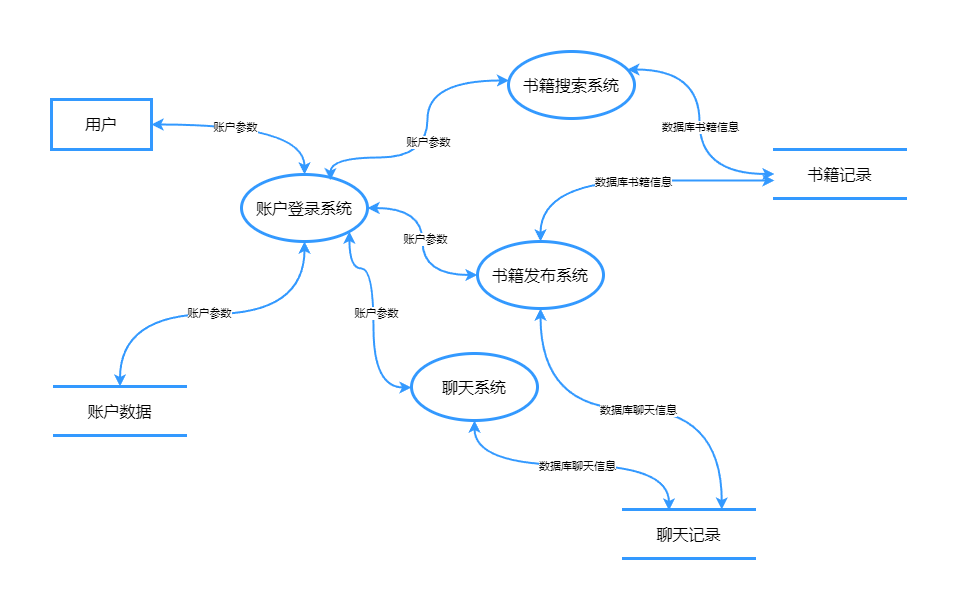

The diagram above was exported from draw.io. Its source (the exported page's mxGraphModel, read from the mxfile embedded in the PNG):
<mxGraphModel dx="1416" dy="818" grid="0" gridSize="10" guides="1" tooltips="1" connect="1" arrows="1" fold="1" page="1" pageScale="1" pageWidth="2339" pageHeight="3300" math="0" shadow="0">
  <root>
    <mxCell id="0" />
    <mxCell id="1" parent="0" />
    <mxCell id="qusS0OvlvNrZcWQq9AIV-1" value="&lt;font style=&quot;font-size: 16px;&quot;&gt;账户数据&lt;/font&gt;" style="html=1;whiteSpace=wrap;shape=partialRectangle;right=0;left=0;strokeWidth=3;strokeColor=#3399FF;" parent="1" vertex="1">
      <mxGeometry x="224" y="416" width="131" height="49" as="geometry" />
    </mxCell>
    <mxCell id="qusS0OvlvNrZcWQq9AIV-4" value="&lt;font style=&quot;font-size: 16px;&quot;&gt;书籍记录&lt;/font&gt;" style="html=1;whiteSpace=wrap;shape=partialRectangle;right=0;left=0;strokeWidth=3;strokeColor=#3399FF;" parent="1" vertex="1">
      <mxGeometry x="944" y="179" width="131" height="49" as="geometry" />
    </mxCell>
    <mxCell id="qusS0OvlvNrZcWQq9AIV-5" value="&lt;font style=&quot;font-size: 16px;&quot;&gt;聊天记录&lt;/font&gt;" style="html=1;whiteSpace=wrap;shape=partialRectangle;right=0;left=0;strokeWidth=3;strokeColor=#3399FF;" parent="1" vertex="1">
      <mxGeometry x="793" y="539" width="131" height="49" as="geometry" />
    </mxCell>
    <mxCell id="qusS0OvlvNrZcWQq9AIV-6" value="&lt;font style=&quot;font-size: 16px;&quot;&gt;用户&lt;/font&gt;" style="html=1;dashed=0;whiteSpace=wrap;strokeWidth=3;strokeColor=#3399FF;" parent="1" vertex="1">
      <mxGeometry x="221" y="129" width="100" height="50" as="geometry" />
    </mxCell>
    <mxCell id="qusS0OvlvNrZcWQq9AIV-7" value="&lt;font style=&quot;font-size: 16px;&quot;&gt;账户登录系统&lt;/font&gt;" style="shape=ellipse;html=1;dashed=0;whiteSpace=wrap;perimeter=ellipsePerimeter;strokeWidth=3;strokeColor=#3399FF;" parent="1" vertex="1">
      <mxGeometry x="411" y="204" width="126" height="67" as="geometry" />
    </mxCell>
    <mxCell id="qusS0OvlvNrZcWQq9AIV-8" value="" style="endArrow=classic;html=1;rounded=0;edgeStyle=orthogonalEdgeStyle;curved=1;strokeWidth=2;strokeColor=#3399FF;startArrow=classic;startFill=1;endFill=1;" parent="1" source="qusS0OvlvNrZcWQq9AIV-6" target="qusS0OvlvNrZcWQq9AIV-7" edge="1">
      <mxGeometry width="50" height="50" relative="1" as="geometry">
        <mxPoint x="643" y="327" as="sourcePoint" />
        <mxPoint x="478.0000000000002" y="201" as="targetPoint" />
      </mxGeometry>
    </mxCell>
    <mxCell id="qusS0OvlvNrZcWQq9AIV-12" value="账户参数" style="edgeLabel;html=1;align=center;verticalAlign=middle;resizable=0;points=[];" parent="qusS0OvlvNrZcWQq9AIV-8" vertex="1" connectable="0">
      <mxGeometry x="-0.1863" y="-2" relative="1" as="geometry">
        <mxPoint as="offset" />
      </mxGeometry>
    </mxCell>
    <mxCell id="qusS0OvlvNrZcWQq9AIV-9" value="" style="endArrow=classic;html=1;rounded=0;edgeStyle=orthogonalEdgeStyle;curved=1;strokeWidth=2;strokeColor=#3399FF;exitX=0.5;exitY=0;exitDx=0;exitDy=0;startArrow=classic;startFill=1;endFill=1;" parent="1" source="qusS0OvlvNrZcWQq9AIV-1" target="qusS0OvlvNrZcWQq9AIV-7" edge="1">
      <mxGeometry width="50" height="50" relative="1" as="geometry">
        <mxPoint x="331" y="164" as="sourcePoint" />
        <mxPoint x="478.0000000000002" y="268" as="targetPoint" />
      </mxGeometry>
    </mxCell>
    <mxCell id="qusS0OvlvNrZcWQq9AIV-13" value="账户参数" style="edgeLabel;html=1;align=center;verticalAlign=middle;resizable=0;points=[];" parent="qusS0OvlvNrZcWQq9AIV-9" vertex="1" connectable="0">
      <mxGeometry x="-0.0312" y="1" relative="1" as="geometry">
        <mxPoint x="1" as="offset" />
      </mxGeometry>
    </mxCell>
    <mxCell id="qusS0OvlvNrZcWQq9AIV-16" value="&lt;font style=&quot;font-size: 16px;&quot;&gt;书籍搜索系统&lt;/font&gt;" style="shape=ellipse;html=1;dashed=0;whiteSpace=wrap;perimeter=ellipsePerimeter;strokeWidth=3;strokeColor=#3399FF;" parent="1" vertex="1">
      <mxGeometry x="678" y="81" width="126" height="67" as="geometry" />
    </mxCell>
    <mxCell id="qusS0OvlvNrZcWQq9AIV-17" value="&lt;font style=&quot;font-size: 16px;&quot;&gt;书籍发布系统&lt;/font&gt;" style="shape=ellipse;html=1;dashed=0;whiteSpace=wrap;perimeter=ellipsePerimeter;strokeWidth=3;strokeColor=#3399FF;" parent="1" vertex="1">
      <mxGeometry x="647" y="271" width="126" height="67" as="geometry" />
    </mxCell>
    <mxCell id="qusS0OvlvNrZcWQq9AIV-19" value="&lt;font style=&quot;font-size: 16px;&quot;&gt;聊天系统&lt;/font&gt;" style="shape=ellipse;html=1;dashed=0;whiteSpace=wrap;perimeter=ellipsePerimeter;strokeWidth=3;strokeColor=#3399FF;" parent="1" vertex="1">
      <mxGeometry x="581" y="383" width="126" height="67" as="geometry" />
    </mxCell>
    <mxCell id="qusS0OvlvNrZcWQq9AIV-20" value="" style="endArrow=classic;html=1;rounded=0;edgeStyle=orthogonalEdgeStyle;curved=1;strokeWidth=2;strokeColor=#3399FF;startArrow=classic;startFill=1;endFill=1;" parent="1" source="qusS0OvlvNrZcWQq9AIV-4" target="qusS0OvlvNrZcWQq9AIV-17" edge="1">
      <mxGeometry width="50" height="50" relative="1" as="geometry">
        <mxPoint x="660" y="377" as="sourcePoint" />
        <mxPoint x="715" y="401" as="targetPoint" />
        <Array as="points">
          <mxPoint x="928" y="210" />
          <mxPoint x="710" y="210" />
        </Array>
      </mxGeometry>
    </mxCell>
    <mxCell id="qusS0OvlvNrZcWQq9AIV-21" value="数据库书籍信息" style="edgeLabel;html=1;align=center;verticalAlign=middle;resizable=0;points=[];" parent="qusS0OvlvNrZcWQq9AIV-20" vertex="1" connectable="0">
      <mxGeometry x="-0.0312" y="1" relative="1" as="geometry">
        <mxPoint x="1" as="offset" />
      </mxGeometry>
    </mxCell>
    <mxCell id="qusS0OvlvNrZcWQq9AIV-26" value="" style="endArrow=classic;html=1;rounded=0;edgeStyle=orthogonalEdgeStyle;curved=1;strokeWidth=2;strokeColor=#3399FF;exitX=0.347;exitY=0.02;exitDx=0;exitDy=0;startArrow=classic;startFill=1;endFill=1;exitPerimeter=0;" parent="1" source="qusS0OvlvNrZcWQq9AIV-5" target="qusS0OvlvNrZcWQq9AIV-19" edge="1">
      <mxGeometry width="50" height="50" relative="1" as="geometry">
        <mxPoint x="790" y="460" as="sourcePoint" />
        <mxPoint x="987" y="401" as="targetPoint" />
      </mxGeometry>
    </mxCell>
    <mxCell id="qusS0OvlvNrZcWQq9AIV-27" value="数据库聊天信息" style="edgeLabel;html=1;align=center;verticalAlign=middle;resizable=0;points=[];" parent="qusS0OvlvNrZcWQq9AIV-26" vertex="1" connectable="0">
      <mxGeometry x="-0.0312" y="1" relative="1" as="geometry">
        <mxPoint x="1" as="offset" />
      </mxGeometry>
    </mxCell>
    <mxCell id="qusS0OvlvNrZcWQq9AIV-31" value="" style="endArrow=classic;html=1;rounded=0;edgeStyle=orthogonalEdgeStyle;curved=1;strokeWidth=2;strokeColor=#3399FF;exitX=0.706;exitY=0.085;exitDx=0;exitDy=0;startArrow=classic;startFill=1;endFill=1;exitPerimeter=0;" parent="1" source="qusS0OvlvNrZcWQq9AIV-7" target="qusS0OvlvNrZcWQq9AIV-16" edge="1">
      <mxGeometry width="50" height="50" relative="1" as="geometry">
        <mxPoint x="518.4179999999998" y="187.18100000000004" as="sourcePoint" />
        <mxPoint x="638.5870175438812" y="110.00000000000011" as="targetPoint" />
        <Array as="points">
          <mxPoint x="500" y="187" />
          <mxPoint x="597" y="187" />
          <mxPoint x="597" y="110" />
        </Array>
      </mxGeometry>
    </mxCell>
    <mxCell id="qusS0OvlvNrZcWQq9AIV-32" value="账户参数" style="edgeLabel;html=1;align=center;verticalAlign=middle;resizable=0;points=[];" parent="qusS0OvlvNrZcWQq9AIV-31" vertex="1" connectable="0">
      <mxGeometry x="-0.0312" y="1" relative="1" as="geometry">
        <mxPoint x="1" as="offset" />
      </mxGeometry>
    </mxCell>
    <mxCell id="qusS0OvlvNrZcWQq9AIV-33" value="" style="endArrow=classic;html=1;rounded=0;edgeStyle=orthogonalEdgeStyle;curved=1;strokeWidth=2;strokeColor=#3399FF;startArrow=classic;startFill=1;endFill=1;" parent="1" source="qusS0OvlvNrZcWQq9AIV-7" target="qusS0OvlvNrZcWQq9AIV-17" edge="1">
      <mxGeometry width="50" height="50" relative="1" as="geometry">
        <mxPoint x="516" y="328" as="sourcePoint" />
        <mxPoint x="636" y="251" as="targetPoint" />
      </mxGeometry>
    </mxCell>
    <mxCell id="qusS0OvlvNrZcWQq9AIV-34" value="账户参数" style="edgeLabel;html=1;align=center;verticalAlign=middle;resizable=0;points=[];" parent="qusS0OvlvNrZcWQq9AIV-33" vertex="1" connectable="0">
      <mxGeometry x="-0.0312" y="1" relative="1" as="geometry">
        <mxPoint x="1" as="offset" />
      </mxGeometry>
    </mxCell>
    <mxCell id="qusS0OvlvNrZcWQq9AIV-35" value="" style="endArrow=classic;html=1;rounded=0;edgeStyle=orthogonalEdgeStyle;curved=1;strokeWidth=2;strokeColor=#3399FF;startArrow=classic;startFill=1;endFill=1;exitX=1;exitY=1;exitDx=0;exitDy=0;" parent="1" source="qusS0OvlvNrZcWQq9AIV-7" target="qusS0OvlvNrZcWQq9AIV-19" edge="1">
      <mxGeometry width="50" height="50" relative="1" as="geometry">
        <mxPoint x="547" y="248" as="sourcePoint" />
        <mxPoint x="657" y="315" as="targetPoint" />
        <Array as="points">
          <mxPoint x="519" y="298" />
          <mxPoint x="543" y="298" />
          <mxPoint x="543" y="417" />
        </Array>
      </mxGeometry>
    </mxCell>
    <mxCell id="qusS0OvlvNrZcWQq9AIV-36" value="账户参数" style="edgeLabel;html=1;align=center;verticalAlign=middle;resizable=0;points=[];" parent="qusS0OvlvNrZcWQq9AIV-35" vertex="1" connectable="0">
      <mxGeometry x="-0.0312" y="1" relative="1" as="geometry">
        <mxPoint x="1" as="offset" />
      </mxGeometry>
    </mxCell>
    <mxCell id="qusS0OvlvNrZcWQq9AIV-43" value="" style="endArrow=classic;html=1;rounded=0;strokeWidth=2;strokeColor=#3399FF;startArrow=classic;startFill=1;endFill=1;edgeStyle=orthogonalEdgeStyle;curved=1;" parent="1" source="qusS0OvlvNrZcWQq9AIV-4" target="qusS0OvlvNrZcWQq9AIV-16" edge="1">
      <mxGeometry width="50" height="50" relative="1" as="geometry">
        <mxPoint x="1002" y="-60" as="sourcePoint" />
        <mxPoint x="833" y="58" as="targetPoint" />
        <Array as="points">
          <mxPoint x="869" y="204" />
          <mxPoint x="869" y="99" />
        </Array>
      </mxGeometry>
    </mxCell>
    <mxCell id="qusS0OvlvNrZcWQq9AIV-44" value="数据库书籍信息" style="edgeLabel;html=1;align=center;verticalAlign=middle;resizable=0;points=[];" parent="qusS0OvlvNrZcWQq9AIV-43" vertex="1" connectable="0">
      <mxGeometry x="-0.0312" y="1" relative="1" as="geometry">
        <mxPoint x="1" as="offset" />
      </mxGeometry>
    </mxCell>
    <mxCell id="qusS0OvlvNrZcWQq9AIV-45" value="" style="endArrow=classic;html=1;rounded=0;edgeStyle=orthogonalEdgeStyle;curved=1;strokeWidth=2;strokeColor=#3399FF;exitX=0.75;exitY=0;exitDx=0;exitDy=0;startArrow=classic;startFill=1;endFill=1;" parent="1" source="qusS0OvlvNrZcWQq9AIV-5" target="qusS0OvlvNrZcWQq9AIV-17" edge="1">
      <mxGeometry width="50" height="50" relative="1" as="geometry">
        <mxPoint x="1087" y="423" as="sourcePoint" />
        <mxPoint x="893" y="333" as="targetPoint" />
      </mxGeometry>
    </mxCell>
    <mxCell id="qusS0OvlvNrZcWQq9AIV-46" value="数据库聊天信息" style="edgeLabel;html=1;align=center;verticalAlign=middle;resizable=0;points=[];" parent="qusS0OvlvNrZcWQq9AIV-45" vertex="1" connectable="0">
      <mxGeometry x="-0.0312" y="1" relative="1" as="geometry">
        <mxPoint x="1" as="offset" />
      </mxGeometry>
    </mxCell>
  </root>
</mxGraphModel>